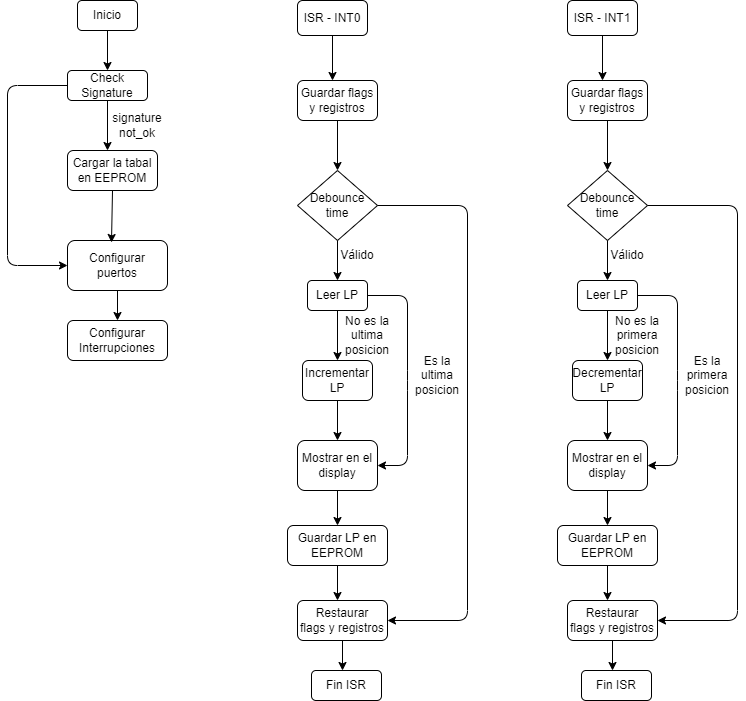

The diagram above was exported from draw.io. Its source (the exported page's mxGraphModel, read from the mxfile embedded in the PNG):
<mxGraphModel dx="854" dy="436" grid="1" gridSize="10" guides="1" tooltips="1" connect="1" arrows="1" fold="1" page="1" pageScale="1" pageWidth="827" pageHeight="1169" math="0" shadow="0">
  <root>
    <mxCell id="0" />
    <mxCell id="1" parent="0" />
    <mxCell id="SPPY_PjiIQWgY6EkkahX-1" value="Inicio" style="rounded=1;whiteSpace=wrap;html=1;" vertex="1" parent="1">
      <mxGeometry x="110" y="40" width="60" height="30" as="geometry" />
    </mxCell>
    <mxCell id="SPPY_PjiIQWgY6EkkahX-2" value="" style="endArrow=classic;html=1;rounded=0;exitX=0.5;exitY=1;exitDx=0;exitDy=0;" edge="1" parent="1" source="SPPY_PjiIQWgY6EkkahX-1">
      <mxGeometry width="50" height="50" relative="1" as="geometry">
        <mxPoint x="390" y="250" as="sourcePoint" />
        <mxPoint x="140" y="110" as="targetPoint" />
      </mxGeometry>
    </mxCell>
    <mxCell id="SPPY_PjiIQWgY6EkkahX-3" value="Check Signature" style="rounded=1;whiteSpace=wrap;html=1;" vertex="1" parent="1">
      <mxGeometry x="100" y="110" width="80" height="30" as="geometry" />
    </mxCell>
    <mxCell id="SPPY_PjiIQWgY6EkkahX-4" value="" style="endArrow=classic;html=1;rounded=0;exitX=0.5;exitY=1;exitDx=0;exitDy=0;" edge="1" parent="1" source="SPPY_PjiIQWgY6EkkahX-3">
      <mxGeometry width="50" height="50" relative="1" as="geometry">
        <mxPoint x="390" y="250" as="sourcePoint" />
        <mxPoint x="140" y="190" as="targetPoint" />
      </mxGeometry>
    </mxCell>
    <mxCell id="SPPY_PjiIQWgY6EkkahX-5" value="signature not_ok" style="text;html=1;strokeColor=none;fillColor=none;align=center;verticalAlign=middle;whiteSpace=wrap;rounded=0;" vertex="1" parent="1">
      <mxGeometry x="140" y="150" width="60" height="30" as="geometry" />
    </mxCell>
    <mxCell id="SPPY_PjiIQWgY6EkkahX-7" value="Cargar la tabal en EEPROM" style="rounded=1;whiteSpace=wrap;html=1;" vertex="1" parent="1">
      <mxGeometry x="100" y="190" width="90" height="40" as="geometry" />
    </mxCell>
    <mxCell id="SPPY_PjiIQWgY6EkkahX-8" value="Configurar puertos" style="rounded=1;whiteSpace=wrap;html=1;" vertex="1" parent="1">
      <mxGeometry x="100" y="280" width="100" height="50" as="geometry" />
    </mxCell>
    <mxCell id="SPPY_PjiIQWgY6EkkahX-9" value="" style="endArrow=classic;html=1;rounded=0;exitX=0.5;exitY=1;exitDx=0;exitDy=0;entryX=0.44;entryY=0.04;entryDx=0;entryDy=0;entryPerimeter=0;" edge="1" parent="1" source="SPPY_PjiIQWgY6EkkahX-7" target="SPPY_PjiIQWgY6EkkahX-8">
      <mxGeometry width="50" height="50" relative="1" as="geometry">
        <mxPoint x="390" y="240" as="sourcePoint" />
        <mxPoint x="440" y="190" as="targetPoint" />
      </mxGeometry>
    </mxCell>
    <mxCell id="SPPY_PjiIQWgY6EkkahX-10" value="" style="endArrow=classic;html=1;rounded=1;exitX=0;exitY=0.5;exitDx=0;exitDy=0;entryX=0;entryY=0.5;entryDx=0;entryDy=0;" edge="1" parent="1" source="SPPY_PjiIQWgY6EkkahX-3" target="SPPY_PjiIQWgY6EkkahX-8">
      <mxGeometry width="50" height="50" relative="1" as="geometry">
        <mxPoint x="390" y="240" as="sourcePoint" />
        <mxPoint x="440" y="190" as="targetPoint" />
        <Array as="points">
          <mxPoint x="40" y="125" />
          <mxPoint x="40" y="305" />
        </Array>
      </mxGeometry>
    </mxCell>
    <mxCell id="SPPY_PjiIQWgY6EkkahX-11" value="Configurar&lt;br&gt;Interrupciones" style="rounded=1;whiteSpace=wrap;html=1;" vertex="1" parent="1">
      <mxGeometry x="100" y="360" width="100" height="40" as="geometry" />
    </mxCell>
    <mxCell id="SPPY_PjiIQWgY6EkkahX-12" value="" style="endArrow=classic;html=1;rounded=1;exitX=0.5;exitY=1;exitDx=0;exitDy=0;entryX=0.5;entryY=0;entryDx=0;entryDy=0;" edge="1" parent="1" source="SPPY_PjiIQWgY6EkkahX-8" target="SPPY_PjiIQWgY6EkkahX-11">
      <mxGeometry width="50" height="50" relative="1" as="geometry">
        <mxPoint x="390" y="230" as="sourcePoint" />
        <mxPoint x="440" y="180" as="targetPoint" />
      </mxGeometry>
    </mxCell>
    <mxCell id="SPPY_PjiIQWgY6EkkahX-13" value="ISR - INT0" style="rounded=1;whiteSpace=wrap;html=1;" vertex="1" parent="1">
      <mxGeometry x="330" y="40" width="70" height="35" as="geometry" />
    </mxCell>
    <mxCell id="SPPY_PjiIQWgY6EkkahX-14" value="" style="endArrow=classic;html=1;rounded=1;exitX=0.5;exitY=1;exitDx=0;exitDy=0;" edge="1" parent="1" source="SPPY_PjiIQWgY6EkkahX-13">
      <mxGeometry width="50" height="50" relative="1" as="geometry">
        <mxPoint x="390" y="230" as="sourcePoint" />
        <mxPoint x="365" y="120" as="targetPoint" />
      </mxGeometry>
    </mxCell>
    <mxCell id="SPPY_PjiIQWgY6EkkahX-15" value="Guardar flags&lt;br&gt;y registros" style="rounded=1;whiteSpace=wrap;html=1;" vertex="1" parent="1">
      <mxGeometry x="330" y="120" width="80" height="40" as="geometry" />
    </mxCell>
    <mxCell id="SPPY_PjiIQWgY6EkkahX-16" value="" style="endArrow=classic;html=1;rounded=1;exitX=0.5;exitY=1;exitDx=0;exitDy=0;" edge="1" parent="1" source="SPPY_PjiIQWgY6EkkahX-15">
      <mxGeometry width="50" height="50" relative="1" as="geometry">
        <mxPoint x="390" y="230" as="sourcePoint" />
        <mxPoint x="370" y="210" as="targetPoint" />
      </mxGeometry>
    </mxCell>
    <mxCell id="SPPY_PjiIQWgY6EkkahX-17" value="Debounce&lt;br&gt;time" style="rhombus;whiteSpace=wrap;html=1;" vertex="1" parent="1">
      <mxGeometry x="330" y="210" width="80" height="70" as="geometry" />
    </mxCell>
    <mxCell id="SPPY_PjiIQWgY6EkkahX-18" value="" style="endArrow=classic;html=1;rounded=1;exitX=0.5;exitY=1;exitDx=0;exitDy=0;" edge="1" parent="1" source="SPPY_PjiIQWgY6EkkahX-17">
      <mxGeometry width="50" height="50" relative="1" as="geometry">
        <mxPoint x="390" y="220" as="sourcePoint" />
        <mxPoint x="370" y="320" as="targetPoint" />
      </mxGeometry>
    </mxCell>
    <mxCell id="SPPY_PjiIQWgY6EkkahX-19" value="Leer LP" style="rounded=1;whiteSpace=wrap;html=1;" vertex="1" parent="1">
      <mxGeometry x="340" y="320" width="60" height="30" as="geometry" />
    </mxCell>
    <mxCell id="SPPY_PjiIQWgY6EkkahX-20" value="Incrementar&lt;br&gt;LP" style="rounded=1;whiteSpace=wrap;html=1;" vertex="1" parent="1">
      <mxGeometry x="335" y="400" width="70" height="40" as="geometry" />
    </mxCell>
    <mxCell id="SPPY_PjiIQWgY6EkkahX-21" value="" style="endArrow=classic;html=1;rounded=1;exitX=0.5;exitY=1;exitDx=0;exitDy=0;entryX=0.5;entryY=0;entryDx=0;entryDy=0;" edge="1" parent="1" source="SPPY_PjiIQWgY6EkkahX-19" target="SPPY_PjiIQWgY6EkkahX-20">
      <mxGeometry width="50" height="50" relative="1" as="geometry">
        <mxPoint x="390" y="320" as="sourcePoint" />
        <mxPoint x="440" y="270" as="targetPoint" />
      </mxGeometry>
    </mxCell>
    <mxCell id="SPPY_PjiIQWgY6EkkahX-22" value="Válido" style="text;html=1;strokeColor=none;fillColor=none;align=center;verticalAlign=middle;whiteSpace=wrap;rounded=0;" vertex="1" parent="1">
      <mxGeometry x="360" y="280" width="60" height="30" as="geometry" />
    </mxCell>
    <mxCell id="SPPY_PjiIQWgY6EkkahX-23" value="No es la ultima posicion" style="text;html=1;strokeColor=none;fillColor=none;align=center;verticalAlign=middle;whiteSpace=wrap;rounded=0;" vertex="1" parent="1">
      <mxGeometry x="370" y="360" width="60" height="30" as="geometry" />
    </mxCell>
    <mxCell id="SPPY_PjiIQWgY6EkkahX-24" value="" style="endArrow=classic;html=1;rounded=1;exitX=0.5;exitY=1;exitDx=0;exitDy=0;" edge="1" parent="1" source="SPPY_PjiIQWgY6EkkahX-20">
      <mxGeometry width="50" height="50" relative="1" as="geometry">
        <mxPoint x="390" y="510" as="sourcePoint" />
        <mxPoint x="370" y="480" as="targetPoint" />
      </mxGeometry>
    </mxCell>
    <mxCell id="SPPY_PjiIQWgY6EkkahX-25" value="Mostrar en el display" style="rounded=1;whiteSpace=wrap;html=1;" vertex="1" parent="1">
      <mxGeometry x="330" y="480" width="80" height="50" as="geometry" />
    </mxCell>
    <mxCell id="SPPY_PjiIQWgY6EkkahX-26" value="" style="endArrow=classic;html=1;rounded=1;exitX=1;exitY=0.5;exitDx=0;exitDy=0;entryX=1;entryY=0.5;entryDx=0;entryDy=0;" edge="1" parent="1" source="SPPY_PjiIQWgY6EkkahX-19" target="SPPY_PjiIQWgY6EkkahX-25">
      <mxGeometry width="50" height="50" relative="1" as="geometry">
        <mxPoint x="390" y="510" as="sourcePoint" />
        <mxPoint x="440" y="460" as="targetPoint" />
        <Array as="points">
          <mxPoint x="440" y="335" />
          <mxPoint x="440" y="420" />
          <mxPoint x="440" y="505" />
        </Array>
      </mxGeometry>
    </mxCell>
    <mxCell id="SPPY_PjiIQWgY6EkkahX-27" value="Es la ultima posicion" style="text;html=1;strokeColor=none;fillColor=none;align=center;verticalAlign=middle;whiteSpace=wrap;rounded=0;" vertex="1" parent="1">
      <mxGeometry x="440" y="400" width="60" height="30" as="geometry" />
    </mxCell>
    <mxCell id="SPPY_PjiIQWgY6EkkahX-28" value="" style="endArrow=classic;html=1;rounded=1;exitX=0.5;exitY=1;exitDx=0;exitDy=0;" edge="1" parent="1" source="SPPY_PjiIQWgY6EkkahX-25" target="SPPY_PjiIQWgY6EkkahX-29">
      <mxGeometry width="50" height="50" relative="1" as="geometry">
        <mxPoint x="390" y="490" as="sourcePoint" />
        <mxPoint x="370" y="570" as="targetPoint" />
      </mxGeometry>
    </mxCell>
    <mxCell id="SPPY_PjiIQWgY6EkkahX-29" value="Guardar LP en EEPROM" style="rounded=1;whiteSpace=wrap;html=1;" vertex="1" parent="1">
      <mxGeometry x="320" y="565" width="100" height="40" as="geometry" />
    </mxCell>
    <mxCell id="SPPY_PjiIQWgY6EkkahX-30" value="" style="endArrow=classic;html=1;rounded=1;exitX=0.5;exitY=1;exitDx=0;exitDy=0;" edge="1" parent="1" source="SPPY_PjiIQWgY6EkkahX-29">
      <mxGeometry width="50" height="50" relative="1" as="geometry">
        <mxPoint x="390" y="580" as="sourcePoint" />
        <mxPoint x="370" y="640" as="targetPoint" />
      </mxGeometry>
    </mxCell>
    <mxCell id="SPPY_PjiIQWgY6EkkahX-31" value="Restaurar&lt;br&gt;flags y registros" style="rounded=1;whiteSpace=wrap;html=1;" vertex="1" parent="1">
      <mxGeometry x="330" y="640" width="90" height="40" as="geometry" />
    </mxCell>
    <mxCell id="SPPY_PjiIQWgY6EkkahX-32" value="" style="endArrow=classic;html=1;rounded=1;exitX=1;exitY=0.5;exitDx=0;exitDy=0;entryX=1;entryY=0.5;entryDx=0;entryDy=0;" edge="1" parent="1" source="SPPY_PjiIQWgY6EkkahX-17" target="SPPY_PjiIQWgY6EkkahX-31">
      <mxGeometry width="50" height="50" relative="1" as="geometry">
        <mxPoint x="390" y="270" as="sourcePoint" />
        <mxPoint x="440" y="220" as="targetPoint" />
        <Array as="points">
          <mxPoint x="500" y="245" />
          <mxPoint x="500" y="660" />
        </Array>
      </mxGeometry>
    </mxCell>
    <mxCell id="SPPY_PjiIQWgY6EkkahX-33" value="" style="endArrow=classic;html=1;rounded=1;exitX=0.5;exitY=1;exitDx=0;exitDy=0;" edge="1" parent="1" source="SPPY_PjiIQWgY6EkkahX-31">
      <mxGeometry width="50" height="50" relative="1" as="geometry">
        <mxPoint x="390" y="570" as="sourcePoint" />
        <mxPoint x="375" y="710" as="targetPoint" />
      </mxGeometry>
    </mxCell>
    <mxCell id="SPPY_PjiIQWgY6EkkahX-34" value="Fin ISR" style="rounded=1;whiteSpace=wrap;html=1;" vertex="1" parent="1">
      <mxGeometry x="344" y="710" width="70" height="30" as="geometry" />
    </mxCell>
    <mxCell id="SPPY_PjiIQWgY6EkkahX-36" value="ISR - INT1" style="rounded=1;whiteSpace=wrap;html=1;" vertex="1" parent="1">
      <mxGeometry x="600" y="40" width="70" height="35" as="geometry" />
    </mxCell>
    <mxCell id="SPPY_PjiIQWgY6EkkahX-37" value="" style="endArrow=classic;html=1;rounded=1;exitX=0.5;exitY=1;exitDx=0;exitDy=0;" edge="1" source="SPPY_PjiIQWgY6EkkahX-36" parent="1">
      <mxGeometry width="50" height="50" relative="1" as="geometry">
        <mxPoint x="660" y="230" as="sourcePoint" />
        <mxPoint x="635" y="120" as="targetPoint" />
      </mxGeometry>
    </mxCell>
    <mxCell id="SPPY_PjiIQWgY6EkkahX-38" value="Guardar flags&lt;br&gt;y registros" style="rounded=1;whiteSpace=wrap;html=1;" vertex="1" parent="1">
      <mxGeometry x="600" y="120" width="80" height="40" as="geometry" />
    </mxCell>
    <mxCell id="SPPY_PjiIQWgY6EkkahX-39" value="" style="endArrow=classic;html=1;rounded=1;exitX=0.5;exitY=1;exitDx=0;exitDy=0;" edge="1" source="SPPY_PjiIQWgY6EkkahX-38" parent="1">
      <mxGeometry width="50" height="50" relative="1" as="geometry">
        <mxPoint x="660" y="230" as="sourcePoint" />
        <mxPoint x="640" y="210" as="targetPoint" />
      </mxGeometry>
    </mxCell>
    <mxCell id="SPPY_PjiIQWgY6EkkahX-40" value="Debounce&lt;br&gt;time" style="rhombus;whiteSpace=wrap;html=1;" vertex="1" parent="1">
      <mxGeometry x="600" y="210" width="80" height="70" as="geometry" />
    </mxCell>
    <mxCell id="SPPY_PjiIQWgY6EkkahX-41" value="" style="endArrow=classic;html=1;rounded=1;exitX=0.5;exitY=1;exitDx=0;exitDy=0;" edge="1" source="SPPY_PjiIQWgY6EkkahX-40" parent="1">
      <mxGeometry width="50" height="50" relative="1" as="geometry">
        <mxPoint x="660" y="220" as="sourcePoint" />
        <mxPoint x="640" y="320" as="targetPoint" />
      </mxGeometry>
    </mxCell>
    <mxCell id="SPPY_PjiIQWgY6EkkahX-42" value="Leer LP" style="rounded=1;whiteSpace=wrap;html=1;" vertex="1" parent="1">
      <mxGeometry x="610" y="320" width="60" height="30" as="geometry" />
    </mxCell>
    <mxCell id="SPPY_PjiIQWgY6EkkahX-43" value="Decrementar&lt;br&gt;LP" style="rounded=1;whiteSpace=wrap;html=1;" vertex="1" parent="1">
      <mxGeometry x="605" y="400" width="70" height="40" as="geometry" />
    </mxCell>
    <mxCell id="SPPY_PjiIQWgY6EkkahX-44" value="" style="endArrow=classic;html=1;rounded=1;exitX=0.5;exitY=1;exitDx=0;exitDy=0;entryX=0.5;entryY=0;entryDx=0;entryDy=0;" edge="1" source="SPPY_PjiIQWgY6EkkahX-42" target="SPPY_PjiIQWgY6EkkahX-43" parent="1">
      <mxGeometry width="50" height="50" relative="1" as="geometry">
        <mxPoint x="660" y="320" as="sourcePoint" />
        <mxPoint x="710" y="270" as="targetPoint" />
      </mxGeometry>
    </mxCell>
    <mxCell id="SPPY_PjiIQWgY6EkkahX-45" value="Válido" style="text;html=1;strokeColor=none;fillColor=none;align=center;verticalAlign=middle;whiteSpace=wrap;rounded=0;" vertex="1" parent="1">
      <mxGeometry x="630" y="280" width="60" height="30" as="geometry" />
    </mxCell>
    <mxCell id="SPPY_PjiIQWgY6EkkahX-46" value="No es la primera&lt;br&gt;posicion" style="text;html=1;strokeColor=none;fillColor=none;align=center;verticalAlign=middle;whiteSpace=wrap;rounded=0;" vertex="1" parent="1">
      <mxGeometry x="640" y="360" width="60" height="30" as="geometry" />
    </mxCell>
    <mxCell id="SPPY_PjiIQWgY6EkkahX-47" value="" style="endArrow=classic;html=1;rounded=1;exitX=0.5;exitY=1;exitDx=0;exitDy=0;" edge="1" source="SPPY_PjiIQWgY6EkkahX-43" parent="1">
      <mxGeometry width="50" height="50" relative="1" as="geometry">
        <mxPoint x="660" y="510" as="sourcePoint" />
        <mxPoint x="640" y="480" as="targetPoint" />
      </mxGeometry>
    </mxCell>
    <mxCell id="SPPY_PjiIQWgY6EkkahX-48" value="Mostrar en el display" style="rounded=1;whiteSpace=wrap;html=1;" vertex="1" parent="1">
      <mxGeometry x="600" y="480" width="80" height="50" as="geometry" />
    </mxCell>
    <mxCell id="SPPY_PjiIQWgY6EkkahX-49" value="" style="endArrow=classic;html=1;rounded=1;exitX=1;exitY=0.5;exitDx=0;exitDy=0;entryX=1;entryY=0.5;entryDx=0;entryDy=0;" edge="1" source="SPPY_PjiIQWgY6EkkahX-42" target="SPPY_PjiIQWgY6EkkahX-48" parent="1">
      <mxGeometry width="50" height="50" relative="1" as="geometry">
        <mxPoint x="660" y="510" as="sourcePoint" />
        <mxPoint x="710" y="460" as="targetPoint" />
        <Array as="points">
          <mxPoint x="710" y="335" />
          <mxPoint x="710" y="420" />
          <mxPoint x="710" y="505" />
        </Array>
      </mxGeometry>
    </mxCell>
    <mxCell id="SPPY_PjiIQWgY6EkkahX-50" value="Es la primera&lt;br&gt;posicion" style="text;html=1;strokeColor=none;fillColor=none;align=center;verticalAlign=middle;whiteSpace=wrap;rounded=0;" vertex="1" parent="1">
      <mxGeometry x="710" y="400" width="60" height="30" as="geometry" />
    </mxCell>
    <mxCell id="SPPY_PjiIQWgY6EkkahX-51" value="" style="endArrow=classic;html=1;rounded=1;exitX=0.5;exitY=1;exitDx=0;exitDy=0;" edge="1" source="SPPY_PjiIQWgY6EkkahX-48" target="SPPY_PjiIQWgY6EkkahX-52" parent="1">
      <mxGeometry width="50" height="50" relative="1" as="geometry">
        <mxPoint x="660" y="490" as="sourcePoint" />
        <mxPoint x="640" y="570" as="targetPoint" />
      </mxGeometry>
    </mxCell>
    <mxCell id="SPPY_PjiIQWgY6EkkahX-52" value="Guardar LP en EEPROM" style="rounded=1;whiteSpace=wrap;html=1;" vertex="1" parent="1">
      <mxGeometry x="590" y="565" width="100" height="40" as="geometry" />
    </mxCell>
    <mxCell id="SPPY_PjiIQWgY6EkkahX-53" value="" style="endArrow=classic;html=1;rounded=1;exitX=0.5;exitY=1;exitDx=0;exitDy=0;" edge="1" source="SPPY_PjiIQWgY6EkkahX-52" parent="1">
      <mxGeometry width="50" height="50" relative="1" as="geometry">
        <mxPoint x="660" y="580" as="sourcePoint" />
        <mxPoint x="640" y="640" as="targetPoint" />
      </mxGeometry>
    </mxCell>
    <mxCell id="SPPY_PjiIQWgY6EkkahX-54" value="Restaurar&lt;br&gt;flags y registros" style="rounded=1;whiteSpace=wrap;html=1;" vertex="1" parent="1">
      <mxGeometry x="600" y="640" width="90" height="40" as="geometry" />
    </mxCell>
    <mxCell id="SPPY_PjiIQWgY6EkkahX-55" value="" style="endArrow=classic;html=1;rounded=1;exitX=1;exitY=0.5;exitDx=0;exitDy=0;entryX=1;entryY=0.5;entryDx=0;entryDy=0;" edge="1" source="SPPY_PjiIQWgY6EkkahX-40" target="SPPY_PjiIQWgY6EkkahX-54" parent="1">
      <mxGeometry width="50" height="50" relative="1" as="geometry">
        <mxPoint x="660" y="270" as="sourcePoint" />
        <mxPoint x="710" y="220" as="targetPoint" />
        <Array as="points">
          <mxPoint x="770" y="245" />
          <mxPoint x="770" y="660" />
        </Array>
      </mxGeometry>
    </mxCell>
    <mxCell id="SPPY_PjiIQWgY6EkkahX-56" value="" style="endArrow=classic;html=1;rounded=1;exitX=0.5;exitY=1;exitDx=0;exitDy=0;" edge="1" source="SPPY_PjiIQWgY6EkkahX-54" parent="1">
      <mxGeometry width="50" height="50" relative="1" as="geometry">
        <mxPoint x="660" y="570" as="sourcePoint" />
        <mxPoint x="645" y="710" as="targetPoint" />
      </mxGeometry>
    </mxCell>
    <mxCell id="SPPY_PjiIQWgY6EkkahX-57" value="Fin ISR" style="rounded=1;whiteSpace=wrap;html=1;" vertex="1" parent="1">
      <mxGeometry x="614" y="710" width="70" height="30" as="geometry" />
    </mxCell>
  </root>
</mxGraphModel>